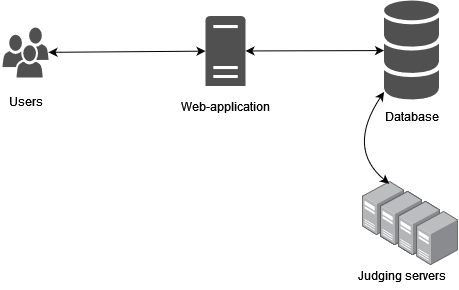

The diagram above was exported from draw.io. Its source (the exported page's mxGraphModel, read from the mxfile embedded in the PNG):
<mxGraphModel dx="744" dy="402" grid="1" gridSize="10" guides="1" tooltips="1" connect="1" arrows="1" fold="1" page="1" pageScale="1" pageWidth="827" pageHeight="1169" math="0" shadow="0">
  <root>
    <mxCell id="0" />
    <mxCell id="1" parent="0" />
    <mxCell id="n5N5IZU7I56KNy0eq9Sb-1" value="" style="sketch=0;pointerEvents=1;shadow=0;dashed=0;html=1;strokeColor=none;fillColor=#505050;labelPosition=center;verticalLabelPosition=bottom;verticalAlign=top;outlineConnect=0;align=center;shape=mxgraph.office.users.users;" vertex="1" parent="1">
      <mxGeometry x="222" y="76" width="46" height="50" as="geometry" />
    </mxCell>
    <mxCell id="n5N5IZU7I56KNy0eq9Sb-16" value="" style="sketch=0;pointerEvents=1;shadow=0;dashed=0;html=1;strokeColor=none;fillColor=#505050;labelPosition=center;verticalLabelPosition=bottom;verticalAlign=top;outlineConnect=0;align=center;shape=mxgraph.office.servers.server_generic;" vertex="1" parent="1">
      <mxGeometry x="425" y="64.5" width="40" height="70" as="geometry" />
    </mxCell>
    <mxCell id="n5N5IZU7I56KNy0eq9Sb-17" value="&lt;div&gt;Web-application&lt;/div&gt;" style="text;html=1;align=center;verticalAlign=middle;resizable=0;points=[];autosize=1;strokeColor=none;fillColor=none;" vertex="1" parent="1">
      <mxGeometry x="390" y="139.5" width="110" height="30" as="geometry" />
    </mxCell>
    <mxCell id="n5N5IZU7I56KNy0eq9Sb-20" value="Users" style="text;html=1;align=center;verticalAlign=middle;resizable=0;points=[];autosize=1;strokeColor=none;fillColor=none;" vertex="1" parent="1">
      <mxGeometry x="220" y="134.5" width="50" height="30" as="geometry" />
    </mxCell>
    <mxCell id="n5N5IZU7I56KNy0eq9Sb-22" value="" style="endArrow=classic;startArrow=classic;html=1;rounded=0;" edge="1" parent="1" source="n5N5IZU7I56KNy0eq9Sb-2" target="n5N5IZU7I56KNy0eq9Sb-16">
      <mxGeometry width="50" height="50" relative="1" as="geometry">
        <mxPoint x="712" y="270" as="sourcePoint" />
        <mxPoint x="762" y="220" as="targetPoint" />
      </mxGeometry>
    </mxCell>
    <mxCell id="n5N5IZU7I56KNy0eq9Sb-2" value="" style="sketch=0;shadow=0;dashed=0;html=1;strokeColor=none;fillColor=#505050;labelPosition=center;verticalLabelPosition=bottom;verticalAlign=top;outlineConnect=0;align=center;shape=mxgraph.office.databases.database_mini_3;direction=east;" vertex="1" parent="1">
      <mxGeometry x="603.5" y="49" width="55" height="100" as="geometry" />
    </mxCell>
    <mxCell id="n5N5IZU7I56KNy0eq9Sb-18" value="Database" style="text;html=1;align=center;verticalAlign=middle;resizable=0;points=[];autosize=1;strokeColor=none;fillColor=none;" vertex="1" parent="1">
      <mxGeometry x="596" y="150" width="70" height="30" as="geometry" />
    </mxCell>
    <mxCell id="n5N5IZU7I56KNy0eq9Sb-5" value="" style="image;points=[];aspect=fixed;html=1;align=center;shadow=0;dashed=0;image=img/lib/allied_telesis/computer_and_terminals/Server_Desktop.svg;direction=east;" vertex="1" parent="1">
      <mxGeometry x="581.6999999999999" y="230" width="42.6" height="54" as="geometry" />
    </mxCell>
    <mxCell id="n5N5IZU7I56KNy0eq9Sb-6" value="" style="image;points=[];aspect=fixed;html=1;align=center;shadow=0;dashed=0;image=img/lib/allied_telesis/computer_and_terminals/Server_Desktop.svg;direction=east;" vertex="1" parent="1">
      <mxGeometry x="599.6999999999999" y="240" width="42.599999999999994" height="54" as="geometry" />
    </mxCell>
    <mxCell id="n5N5IZU7I56KNy0eq9Sb-10" value="" style="image;points=[];aspect=fixed;html=1;align=center;shadow=0;dashed=0;image=img/lib/allied_telesis/computer_and_terminals/Server_Desktop.svg;direction=east;" vertex="1" parent="1">
      <mxGeometry x="599.6999999999999" y="240" width="42.599999999999994" height="54" as="geometry" />
    </mxCell>
    <mxCell id="n5N5IZU7I56KNy0eq9Sb-11" value="" style="image;points=[];aspect=fixed;html=1;align=center;shadow=0;dashed=0;image=img/lib/allied_telesis/computer_and_terminals/Server_Desktop.svg;direction=east;" vertex="1" parent="1">
      <mxGeometry x="617.6999999999999" y="250" width="42.599999999999994" height="54" as="geometry" />
    </mxCell>
    <mxCell id="n5N5IZU7I56KNy0eq9Sb-12" value="" style="image;points=[];aspect=fixed;html=1;align=center;shadow=0;dashed=0;image=img/lib/allied_telesis/computer_and_terminals/Server_Desktop.svg;direction=east;" vertex="1" parent="1">
      <mxGeometry x="599.6999999999999" y="240" width="42.599999999999994" height="54" as="geometry" />
    </mxCell>
    <mxCell id="n5N5IZU7I56KNy0eq9Sb-13" value="" style="image;points=[];aspect=fixed;html=1;align=center;shadow=0;dashed=0;image=img/lib/allied_telesis/computer_and_terminals/Server_Desktop.svg;direction=east;" vertex="1" parent="1">
      <mxGeometry x="617.6999999999999" y="250" width="42.599999999999994" height="54" as="geometry" />
    </mxCell>
    <mxCell id="n5N5IZU7I56KNy0eq9Sb-14" value="" style="image;points=[];aspect=fixed;html=1;align=center;shadow=0;dashed=0;image=img/lib/allied_telesis/computer_and_terminals/Server_Desktop.svg;direction=east;" vertex="1" parent="1">
      <mxGeometry x="617.6999999999999" y="250" width="42.599999999999994" height="54" as="geometry" />
    </mxCell>
    <mxCell id="n5N5IZU7I56KNy0eq9Sb-15" value="" style="image;points=[];aspect=fixed;html=1;align=center;shadow=0;dashed=0;image=img/lib/allied_telesis/computer_and_terminals/Server_Desktop.svg;direction=east;" vertex="1" parent="1">
      <mxGeometry x="635.6999999999999" y="260" width="42.599999999999994" height="54" as="geometry" />
    </mxCell>
    <mxCell id="n5N5IZU7I56KNy0eq9Sb-19" value="Judging servers" style="text;html=1;align=center;verticalAlign=middle;resizable=0;points=[];autosize=1;strokeColor=none;fillColor=none;" vertex="1" parent="1">
      <mxGeometry x="565.9999999999999" y="309" width="110" height="30" as="geometry" />
    </mxCell>
    <mxCell id="n5N5IZU7I56KNy0eq9Sb-27" value="" style="curved=1;endArrow=classic;html=1;rounded=0;startArrow=classic;startFill=1;exitX=0.633;exitY=0.042;exitDx=0;exitDy=0;exitPerimeter=0;" edge="1" parent="1" source="n5N5IZU7I56KNy0eq9Sb-5" target="n5N5IZU7I56KNy0eq9Sb-2">
      <mxGeometry width="50" height="50" relative="1" as="geometry">
        <mxPoint x="539" y="240" as="sourcePoint" />
        <mxPoint x="542" y="124" as="targetPoint" />
        <Array as="points">
          <mxPoint x="566" y="197" />
        </Array>
      </mxGeometry>
    </mxCell>
    <mxCell id="n5N5IZU7I56KNy0eq9Sb-28" value="" style="endArrow=classic;startArrow=classic;html=1;rounded=0;" edge="1" parent="1" source="n5N5IZU7I56KNy0eq9Sb-16" target="n5N5IZU7I56KNy0eq9Sb-1">
      <mxGeometry width="50" height="50" relative="1" as="geometry">
        <mxPoint x="614" y="110" as="sourcePoint" />
        <mxPoint x="475" y="110" as="targetPoint" />
      </mxGeometry>
    </mxCell>
  </root>
</mxGraphModel>